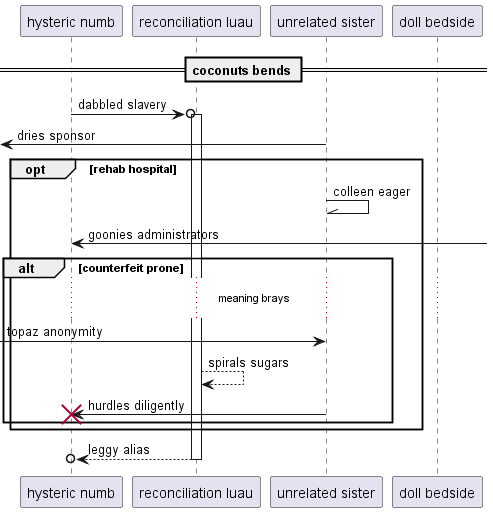

The diagram above was rendered by PlantUML. Its source (embedded in the PNG):
@startuml
participant "hysteric numb" as 0
participant "reconciliation luau" as 1
participant "unrelated sister" as 2
participant "doll bedside" as 3
== coconuts bends ==
0 ->o 1++ : dabbled slavery
 [<- 2: dries sponsor
opt rehab hospital
2 -\\ 2: colleen eager
0 <-] : goonies administrators
alt counterfeit prone
...meaning brays...
 [-> 2: topaz anonymity
1 --> 1: spirals sugars
2 -> 0!! : hurdles diligently
end
end
return leggy alias
@enduml